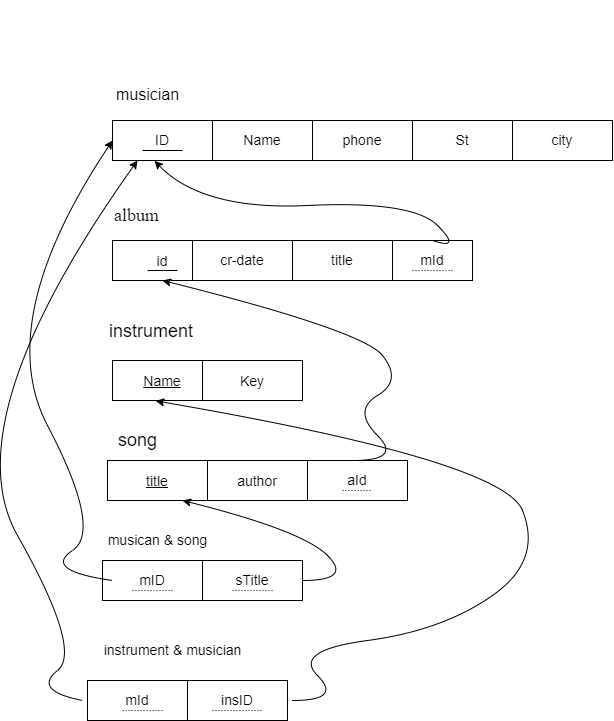

The diagram above was exported from draw.io. Its source (the exported page's mxGraphModel, read from the mxfile embedded in the PNG):
<mxGraphModel dx="2126" dy="623" grid="1" gridSize="10" guides="1" tooltips="1" connect="1" arrows="1" fold="1" page="1" pageScale="1" pageWidth="850" pageHeight="1100" math="0" shadow="0">
  <root>
    <mxCell id="0" />
    <mxCell id="1" parent="0" />
    <mxCell id="5974Dsl2mp4Ef9G1FxTd-2" value="&lt;font style=&quot;font-size: 14px;&quot;&gt;ID&lt;/font&gt;" style="whiteSpace=wrap;html=1;align=center;" parent="1" vertex="1">
      <mxGeometry x="70" y="160" width="100" height="40" as="geometry" />
    </mxCell>
    <mxCell id="5974Dsl2mp4Ef9G1FxTd-3" value="" style="endArrow=none;html=1;rounded=0;fontSize=14;" parent="1" edge="1">
      <mxGeometry relative="1" as="geometry">
        <mxPoint x="100" y="190" as="sourcePoint" />
        <mxPoint x="140" y="190" as="targetPoint" />
      </mxGeometry>
    </mxCell>
    <mxCell id="5974Dsl2mp4Ef9G1FxTd-4" value="&lt;p style=&quot;direction: ltr; unicode-bidi: embed;&quot; align=&quot;center&quot; class=&quot;MsoNormal&quot;&gt;Name&lt;/p&gt;" style="whiteSpace=wrap;html=1;align=center;fontSize=14;" parent="1" vertex="1">
      <mxGeometry x="170" y="160" width="100" height="40" as="geometry" />
    </mxCell>
    <mxCell id="5974Dsl2mp4Ef9G1FxTd-5" value="&lt;p style=&quot;direction: ltr; unicode-bidi: embed;&quot; align=&quot;center&quot; class=&quot;MsoNormal&quot;&gt;phone&lt;/p&gt;" style="whiteSpace=wrap;html=1;align=center;fontSize=14;" parent="1" vertex="1">
      <mxGeometry x="270" y="160" width="100" height="40" as="geometry" />
    </mxCell>
    <mxCell id="5974Dsl2mp4Ef9G1FxTd-6" value="&lt;p style=&quot;direction: ltr; unicode-bidi: embed;&quot; align=&quot;center&quot; class=&quot;MsoNormal&quot;&gt;St&lt;/p&gt;" style="whiteSpace=wrap;html=1;align=center;fontSize=14;" parent="1" vertex="1">
      <mxGeometry x="370" y="160" width="100" height="40" as="geometry" />
    </mxCell>
    <mxCell id="5974Dsl2mp4Ef9G1FxTd-7" value="&lt;p style=&quot;direction: ltr; unicode-bidi: embed;&quot; align=&quot;center&quot; class=&quot;MsoNormal&quot;&gt;city&lt;/p&gt;" style="whiteSpace=wrap;html=1;align=center;fontSize=14;" parent="1" vertex="1">
      <mxGeometry x="470" y="160" width="100" height="40" as="geometry" />
    </mxCell>
    <mxCell id="5974Dsl2mp4Ef9G1FxTd-8" value="&lt;font style=&quot;font-size: 18px;&quot;&gt;&lt;br&gt;&lt;br&gt;&lt;br&gt;&lt;/font&gt;&lt;p align=&quot;center&quot; class=&quot;MsoNormal&quot;&gt;&lt;span&gt;&lt;font size=&quot;3&quot;&gt;musician&lt;/font&gt;&lt;/span&gt;&lt;/p&gt;&lt;font size=&quot;3&quot;&gt;&lt;br&gt;&lt;br&gt;&lt;br&gt;&lt;br&gt;&lt;br&gt;&lt;/font&gt;" style="text;html=1;align=center;verticalAlign=middle;resizable=0;points=[];autosize=1;strokeColor=none;fillColor=none;fontSize=14;" parent="1" vertex="1">
      <mxGeometry x="60" y="40" width="90" height="220" as="geometry" />
    </mxCell>
    <mxCell id="5974Dsl2mp4Ef9G1FxTd-9" value="&lt;p style=&quot;text-align:center;direction:ltr;&#10;unicode-bidi:embed&quot; align=&quot;center&quot; class=&quot;MsoNormal&quot;&gt;&lt;span style=&quot;font-family:&amp;quot;TimesNewRomanPSMT&amp;quot;,serif;&#10;mso-bidi-font-family:TimesNewRomanPSMT&quot;&gt;album&lt;/span&gt;&lt;/p&gt;" style="text;whiteSpace=wrap;html=1;fontSize=18;" parent="1" vertex="1">
      <mxGeometry x="70" y="220" width="80" height="50" as="geometry" />
    </mxCell>
    <mxCell id="5974Dsl2mp4Ef9G1FxTd-10" value="&lt;font style=&quot;font-size: 14px;&quot;&gt;id&lt;/font&gt;" style="whiteSpace=wrap;html=1;align=center;fontSize=18;" parent="1" vertex="1">
      <mxGeometry x="70" y="280" width="100" height="40" as="geometry" />
    </mxCell>
    <mxCell id="5974Dsl2mp4Ef9G1FxTd-11" value="" style="endArrow=none;html=1;rounded=0;fontSize=14;" parent="1" edge="1">
      <mxGeometry relative="1" as="geometry">
        <mxPoint x="105" y="310" as="sourcePoint" />
        <mxPoint x="135" y="310" as="targetPoint" />
      </mxGeometry>
    </mxCell>
    <mxCell id="5974Dsl2mp4Ef9G1FxTd-12" value="&lt;p style=&quot;direction: ltr; unicode-bidi: embed;&quot; align=&quot;center&quot; class=&quot;MsoNormal&quot;&gt;cr-date&lt;/p&gt;" style="whiteSpace=wrap;html=1;align=center;fontSize=14;" parent="1" vertex="1">
      <mxGeometry x="150" y="280" width="100" height="40" as="geometry" />
    </mxCell>
    <mxCell id="5974Dsl2mp4Ef9G1FxTd-13" value="&lt;p style=&quot;direction: ltr; unicode-bidi: embed;&quot; align=&quot;center&quot; class=&quot;MsoNormal&quot;&gt;title&lt;/p&gt;" style="whiteSpace=wrap;html=1;align=center;fontSize=14;" parent="1" vertex="1">
      <mxGeometry x="250" y="280" width="100" height="40" as="geometry" />
    </mxCell>
    <mxCell id="5974Dsl2mp4Ef9G1FxTd-14" value="&lt;p align=&quot;center&quot; class=&quot;MsoNormal&quot;&gt;&lt;span&gt;&lt;font style=&quot;font-size: 18px;&quot;&gt;instrument&lt;/font&gt;&lt;/span&gt;&lt;span dir=&quot;RTL&quot; lang=&quot;AR-EG&quot;&gt;&lt;/span&gt;&lt;/p&gt;" style="text;whiteSpace=wrap;html=1;fontSize=14;" parent="1" vertex="1">
      <mxGeometry x="65" y="340" width="90" height="50" as="geometry" />
    </mxCell>
    <mxCell id="5974Dsl2mp4Ef9G1FxTd-15" value="&lt;p style=&quot;direction: ltr; unicode-bidi: embed;&quot; align=&quot;center&quot; class=&quot;MsoNormal&quot;&gt;&lt;u&gt;&lt;font style=&quot;font-size: 14px;&quot;&gt;Name&lt;/font&gt;&lt;/u&gt;&lt;/p&gt;" style="whiteSpace=wrap;html=1;align=center;fontSize=18;" parent="1" vertex="1">
      <mxGeometry x="70" y="400" width="100" height="40" as="geometry" />
    </mxCell>
    <mxCell id="5974Dsl2mp4Ef9G1FxTd-16" value="&lt;p style=&quot;direction: ltr; unicode-bidi: embed;&quot; align=&quot;center&quot; class=&quot;MsoNormal&quot;&gt;&lt;font style=&quot;font-size: 14px;&quot;&gt;Key&lt;/font&gt;&lt;/p&gt;" style="whiteSpace=wrap;html=1;align=center;fontSize=18;" parent="1" vertex="1">
      <mxGeometry x="160" y="400" width="100" height="40" as="geometry" />
    </mxCell>
    <mxCell id="5974Dsl2mp4Ef9G1FxTd-18" value="&lt;p style=&quot;direction: ltr; unicode-bidi: embed;&quot; align=&quot;center&quot; class=&quot;MsoNormal&quot;&gt;&lt;font style=&quot;font-size: 18px;&quot;&gt;song&lt;/font&gt;&lt;/p&gt;" style="text;html=1;align=center;verticalAlign=middle;resizable=0;points=[];autosize=1;strokeColor=none;fillColor=none;fontSize=14;" parent="1" vertex="1">
      <mxGeometry x="65" y="450" width="60" height="60" as="geometry" />
    </mxCell>
    <mxCell id="5974Dsl2mp4Ef9G1FxTd-19" value="&lt;p style=&quot;direction: ltr; unicode-bidi: embed;&quot; align=&quot;center&quot; class=&quot;MsoNormal&quot;&gt;&lt;u&gt;&lt;font style=&quot;font-size: 14px;&quot;&gt;title&lt;/font&gt;&lt;/u&gt;&lt;/p&gt;" style="whiteSpace=wrap;html=1;align=center;fontSize=18;" parent="1" vertex="1">
      <mxGeometry x="65" y="500" width="100" height="40" as="geometry" />
    </mxCell>
    <mxCell id="5974Dsl2mp4Ef9G1FxTd-20" value="&lt;p style=&quot;direction: ltr; unicode-bidi: embed;&quot; align=&quot;center&quot; class=&quot;MsoNormal&quot;&gt;&lt;font style=&quot;font-size: 14px;&quot;&gt;author&lt;/font&gt;&lt;/p&gt;" style="whiteSpace=wrap;html=1;align=center;fontSize=18;" parent="1" vertex="1">
      <mxGeometry x="165" y="500" width="100" height="40" as="geometry" />
    </mxCell>
    <mxCell id="5974Dsl2mp4Ef9G1FxTd-21" value="mId" style="whiteSpace=wrap;html=1;align=center;fontSize=14;" parent="1" vertex="1">
      <mxGeometry x="350" y="280" width="80" height="40" as="geometry" />
    </mxCell>
    <mxCell id="5974Dsl2mp4Ef9G1FxTd-22" value="" style="curved=1;endArrow=classic;html=1;rounded=0;fontSize=14;entryX=0.42;entryY=1.01;entryDx=0;entryDy=0;entryPerimeter=0;exitX=0.5;exitY=0;exitDx=0;exitDy=0;" parent="1" source="5974Dsl2mp4Ef9G1FxTd-21" target="5974Dsl2mp4Ef9G1FxTd-2" edge="1">
      <mxGeometry width="50" height="50" relative="1" as="geometry">
        <mxPoint x="420" y="300" as="sourcePoint" />
        <mxPoint y="200" as="targetPoint" />
        <Array as="points">
          <mxPoint x="420" y="290" />
          <mxPoint x="370" y="240" />
          <mxPoint x="160" y="250" />
        </Array>
      </mxGeometry>
    </mxCell>
    <mxCell id="5974Dsl2mp4Ef9G1FxTd-23" value="aId" style="whiteSpace=wrap;html=1;align=center;fontSize=14;" parent="1" vertex="1">
      <mxGeometry x="265" y="500" width="100" height="40" as="geometry" />
    </mxCell>
    <mxCell id="5974Dsl2mp4Ef9G1FxTd-24" value="" style="curved=1;endArrow=classic;html=1;rounded=0;fontSize=14;entryX=0.5;entryY=1;entryDx=0;entryDy=0;" parent="1" target="5974Dsl2mp4Ef9G1FxTd-10" edge="1">
      <mxGeometry width="50" height="50" relative="1" as="geometry">
        <mxPoint x="310" y="500" as="sourcePoint" />
        <mxPoint x="360" y="450" as="targetPoint" />
        <Array as="points">
          <mxPoint x="360" y="500" />
          <mxPoint x="310" y="450" />
          <mxPoint x="360" y="420" />
          <mxPoint x="320" y="370" />
        </Array>
      </mxGeometry>
    </mxCell>
    <mxCell id="5974Dsl2mp4Ef9G1FxTd-25" value="mID" style="whiteSpace=wrap;html=1;align=center;fontSize=14;" parent="1" vertex="1">
      <mxGeometry x="60" y="600" width="100" height="40" as="geometry" />
    </mxCell>
    <mxCell id="5974Dsl2mp4Ef9G1FxTd-26" value="sTitle" style="whiteSpace=wrap;html=1;align=center;fontSize=14;" parent="1" vertex="1">
      <mxGeometry x="160" y="600" width="100" height="40" as="geometry" />
    </mxCell>
    <mxCell id="5974Dsl2mp4Ef9G1FxTd-28" value="" style="curved=1;endArrow=classic;html=1;rounded=0;fontSize=14;entryX=0;entryY=0.5;entryDx=0;entryDy=0;" parent="1" target="5974Dsl2mp4Ef9G1FxTd-2" edge="1">
      <mxGeometry width="50" height="50" relative="1" as="geometry">
        <mxPoint x="70" y="620" as="sourcePoint" />
        <mxPoint x="110" y="570" as="targetPoint" />
        <Array as="points">
          <mxPoint y="610" />
          <mxPoint x="60" y="570" />
          <mxPoint x="-50" y="360" />
        </Array>
      </mxGeometry>
    </mxCell>
    <mxCell id="5974Dsl2mp4Ef9G1FxTd-29" value="musican &amp;amp; song" style="text;html=1;align=center;verticalAlign=middle;resizable=0;points=[];autosize=1;strokeColor=none;fillColor=none;fontSize=14;" parent="1" vertex="1">
      <mxGeometry x="55" y="565" width="120" height="30" as="geometry" />
    </mxCell>
    <mxCell id="5974Dsl2mp4Ef9G1FxTd-30" value="" style="curved=1;endArrow=classic;html=1;rounded=0;fontSize=14;entryX=0.75;entryY=1;entryDx=0;entryDy=0;" parent="1" target="5974Dsl2mp4Ef9G1FxTd-19" edge="1">
      <mxGeometry width="50" height="50" relative="1" as="geometry">
        <mxPoint x="260" y="620" as="sourcePoint" />
        <mxPoint x="310" y="570" as="targetPoint" />
        <Array as="points">
          <mxPoint x="310" y="620" />
          <mxPoint x="260" y="570" />
        </Array>
      </mxGeometry>
    </mxCell>
    <mxCell id="5974Dsl2mp4Ef9G1FxTd-31" value="&lt;p style=&quot;direction: ltr; unicode-bidi: embed;&quot; align=&quot;center&quot; class=&quot;MsoNormal&quot;&gt;instrument &amp;amp;&amp;nbsp;&lt;span dir=&quot;RTL&quot; lang=&quot;AR-EG&quot;&gt;&lt;/span&gt;musician&lt;/p&gt;&lt;p style=&quot;direction: ltr; unicode-bidi: embed;&quot; align=&quot;center&quot; class=&quot;MsoNormal&quot;&gt;&lt;/p&gt;" style="text;html=1;align=center;verticalAlign=middle;resizable=0;points=[];autosize=1;strokeColor=none;fillColor=none;fontSize=14;" parent="1" vertex="1">
      <mxGeometry x="50" y="660" width="160" height="60" as="geometry" />
    </mxCell>
    <mxCell id="5974Dsl2mp4Ef9G1FxTd-32" value="mId" style="whiteSpace=wrap;html=1;align=center;fontSize=14;" parent="1" vertex="1">
      <mxGeometry x="45" y="720" width="100" height="40" as="geometry" />
    </mxCell>
    <mxCell id="5974Dsl2mp4Ef9G1FxTd-33" value="insID" style="whiteSpace=wrap;html=1;align=center;fontSize=14;" parent="1" vertex="1">
      <mxGeometry x="145" y="720" width="100" height="40" as="geometry" />
    </mxCell>
    <mxCell id="5974Dsl2mp4Ef9G1FxTd-34" value="" style="curved=1;endArrow=classic;html=1;rounded=0;fontSize=14;entryX=0.25;entryY=1;entryDx=0;entryDy=0;" parent="1" target="5974Dsl2mp4Ef9G1FxTd-2" edge="1">
      <mxGeometry width="50" height="50" relative="1" as="geometry">
        <mxPoint x="40" y="740" as="sourcePoint" />
        <mxPoint x="560" y="329" as="targetPoint" />
        <Array as="points">
          <mxPoint x="-10" y="730" />
          <mxPoint x="40" y="690" />
          <mxPoint x="-90" y="460" />
        </Array>
      </mxGeometry>
    </mxCell>
    <mxCell id="5974Dsl2mp4Ef9G1FxTd-35" value="" style="curved=1;endArrow=classic;html=1;rounded=0;fontSize=14;entryX=0.432;entryY=1.01;entryDx=0;entryDy=0;entryPerimeter=0;" parent="1" target="5974Dsl2mp4Ef9G1FxTd-15" edge="1">
      <mxGeometry width="50" height="50" relative="1" as="geometry">
        <mxPoint x="250" y="740" as="sourcePoint" />
        <mxPoint x="300" y="690" as="targetPoint" />
        <Array as="points">
          <mxPoint x="300" y="740" />
          <mxPoint x="250" y="690" />
          <mxPoint x="400" y="670" />
          <mxPoint x="500" y="600" />
          <mxPoint x="460" y="500" />
        </Array>
      </mxGeometry>
    </mxCell>
    <mxCell id="5974Dsl2mp4Ef9G1FxTd-36" value="" style="endArrow=none;html=1;rounded=0;dashed=1;dashPattern=1 2;fontSize=14;" parent="1" edge="1">
      <mxGeometry relative="1" as="geometry">
        <mxPoint x="370" y="310" as="sourcePoint" />
        <mxPoint x="410" y="310" as="targetPoint" />
      </mxGeometry>
    </mxCell>
    <mxCell id="5974Dsl2mp4Ef9G1FxTd-37" value="" style="resizable=0;html=1;align=right;verticalAlign=bottom;fontSize=14;" parent="5974Dsl2mp4Ef9G1FxTd-36" connectable="0" vertex="1">
      <mxGeometry x="1" relative="1" as="geometry" />
    </mxCell>
    <mxCell id="5974Dsl2mp4Ef9G1FxTd-38" value="" style="endArrow=none;html=1;rounded=0;dashed=1;dashPattern=1 2;fontSize=14;" parent="1" edge="1">
      <mxGeometry relative="1" as="geometry">
        <mxPoint x="380" y="320" as="sourcePoint" />
        <mxPoint x="420" y="320" as="targetPoint" />
      </mxGeometry>
    </mxCell>
    <mxCell id="5974Dsl2mp4Ef9G1FxTd-39" value="" style="resizable=0;html=1;align=right;verticalAlign=bottom;fontSize=14;" parent="5974Dsl2mp4Ef9G1FxTd-38" connectable="0" vertex="1">
      <mxGeometry x="1" relative="1" as="geometry" />
    </mxCell>
    <mxCell id="5974Dsl2mp4Ef9G1FxTd-42" value="" style="endArrow=none;html=1;rounded=0;dashed=1;dashPattern=1 2;fontSize=14;" parent="1" edge="1">
      <mxGeometry relative="1" as="geometry">
        <mxPoint x="300" y="530" as="sourcePoint" />
        <mxPoint x="330" y="530" as="targetPoint" />
      </mxGeometry>
    </mxCell>
    <mxCell id="5974Dsl2mp4Ef9G1FxTd-43" value="" style="resizable=0;html=1;align=right;verticalAlign=bottom;fontSize=14;" parent="5974Dsl2mp4Ef9G1FxTd-42" connectable="0" vertex="1">
      <mxGeometry x="1" relative="1" as="geometry" />
    </mxCell>
    <mxCell id="5974Dsl2mp4Ef9G1FxTd-44" value="" style="endArrow=none;html=1;rounded=0;dashed=1;dashPattern=1 2;fontSize=14;" parent="1" edge="1">
      <mxGeometry relative="1" as="geometry">
        <mxPoint x="90" y="630" as="sourcePoint" />
        <mxPoint x="130" y="630" as="targetPoint" />
      </mxGeometry>
    </mxCell>
    <mxCell id="5974Dsl2mp4Ef9G1FxTd-46" value="" style="endArrow=none;html=1;rounded=0;dashed=1;dashPattern=1 2;fontSize=14;" parent="1" edge="1">
      <mxGeometry relative="1" as="geometry">
        <mxPoint x="190" y="630" as="sourcePoint" />
        <mxPoint x="230" y="630" as="targetPoint" />
      </mxGeometry>
    </mxCell>
    <mxCell id="5974Dsl2mp4Ef9G1FxTd-48" value="" style="endArrow=none;html=1;rounded=0;dashed=1;dashPattern=1 2;fontSize=14;" parent="1" edge="1">
      <mxGeometry relative="1" as="geometry">
        <mxPoint x="80" y="750" as="sourcePoint" />
        <mxPoint x="120" y="750" as="targetPoint" />
      </mxGeometry>
    </mxCell>
    <mxCell id="5974Dsl2mp4Ef9G1FxTd-50" value="" style="endArrow=none;html=1;rounded=0;dashed=1;dashPattern=1 2;fontSize=14;" parent="1" edge="1">
      <mxGeometry relative="1" as="geometry">
        <mxPoint x="170" y="750" as="sourcePoint" />
        <mxPoint x="220" y="750" as="targetPoint" />
      </mxGeometry>
    </mxCell>
  </root>
</mxGraphModel>